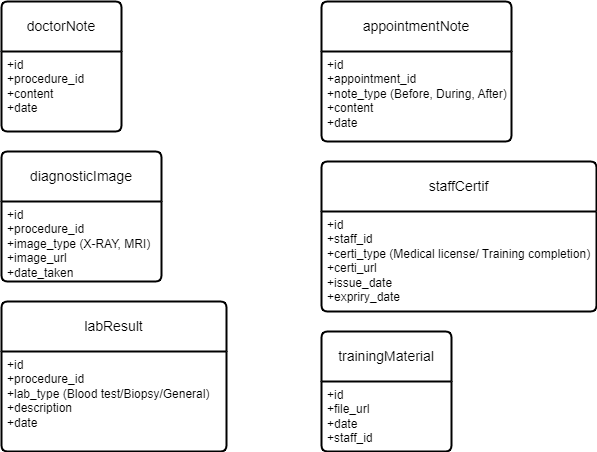

The diagram above was exported from draw.io. Its source (the exported page's mxGraphModel, read from the mxfile embedded in the PNG):
<mxGraphModel dx="440" dy="570" grid="0" gridSize="10" guides="1" tooltips="1" connect="1" arrows="1" fold="1" page="1" pageScale="1" pageWidth="850" pageHeight="1100" math="0" shadow="0">
  <root>
    <mxCell id="0" />
    <mxCell id="1" parent="0" />
    <mxCell id="zS5_vMtEKtBG-Qfywa7C-1" value="doctorNote" style="swimlane;childLayout=stackLayout;horizontal=1;startSize=50;horizontalStack=0;rounded=1;fontSize=14;fontStyle=0;strokeWidth=2;resizeParent=0;resizeLast=1;shadow=0;dashed=0;align=center;arcSize=4;whiteSpace=wrap;html=1;fontFamily=Helvetica;fontColor=default;labelBackgroundColor=default;" parent="1" vertex="1">
      <mxGeometry x="1160" y="1090" width="120" height="130" as="geometry" />
    </mxCell>
    <mxCell id="zS5_vMtEKtBG-Qfywa7C-2" value="+id&lt;br&gt;&lt;div&gt;&lt;div&gt;+procedure_id&lt;br&gt;+content&lt;/div&gt;&lt;/div&gt;&lt;div&gt;+date&lt;/div&gt;" style="align=left;strokeColor=none;fillColor=none;spacingLeft=4;fontSize=12;verticalAlign=top;resizable=0;rotatable=0;part=1;html=1;fontFamily=Helvetica;fontColor=default;labelBackgroundColor=default;" parent="zS5_vMtEKtBG-Qfywa7C-1" vertex="1">
      <mxGeometry y="50" width="120" height="80" as="geometry" />
    </mxCell>
    <mxCell id="zS5_vMtEKtBG-Qfywa7C-3" value="diagnosticImage" style="swimlane;childLayout=stackLayout;horizontal=1;startSize=50;horizontalStack=0;rounded=1;fontSize=14;fontStyle=0;strokeWidth=2;resizeParent=0;resizeLast=1;shadow=0;dashed=0;align=center;arcSize=4;whiteSpace=wrap;html=1;fontFamily=Helvetica;fontColor=default;labelBackgroundColor=default;" parent="1" vertex="1">
      <mxGeometry x="1160" y="1240" width="160" height="130" as="geometry" />
    </mxCell>
    <mxCell id="zS5_vMtEKtBG-Qfywa7C-4" value="+id&lt;br&gt;+procedure_id&lt;div&gt;&lt;div&gt;+image_type (X-RAY, MRI)&lt;br&gt;+image_url&lt;/div&gt;&lt;/div&gt;&lt;div&gt;+date_taken&lt;/div&gt;" style="align=left;strokeColor=none;fillColor=none;spacingLeft=4;fontSize=12;verticalAlign=top;resizable=0;rotatable=0;part=1;html=1;fontFamily=Helvetica;fontColor=default;labelBackgroundColor=default;" parent="zS5_vMtEKtBG-Qfywa7C-3" vertex="1">
      <mxGeometry y="50" width="160" height="80" as="geometry" />
    </mxCell>
    <mxCell id="zS5_vMtEKtBG-Qfywa7C-5" value="labResult" style="swimlane;childLayout=stackLayout;horizontal=1;startSize=50;horizontalStack=0;rounded=1;fontSize=14;fontStyle=0;strokeWidth=2;resizeParent=0;resizeLast=1;shadow=0;dashed=0;align=center;arcSize=4;whiteSpace=wrap;html=1;fontFamily=Helvetica;fontColor=default;labelBackgroundColor=default;" parent="1" vertex="1">
      <mxGeometry x="1160" y="1390" width="225" height="150" as="geometry" />
    </mxCell>
    <mxCell id="zS5_vMtEKtBG-Qfywa7C-6" value="+id&lt;br&gt;&lt;div&gt;&lt;div&gt;+procedure_id&lt;/div&gt;&lt;div&gt;+lab_type (Blood test/Biopsy/General)&lt;/div&gt;&lt;/div&gt;&lt;div&gt;+description&lt;/div&gt;&lt;div&gt;+date&lt;/div&gt;" style="align=left;strokeColor=none;fillColor=none;spacingLeft=4;fontSize=12;verticalAlign=top;resizable=0;rotatable=0;part=1;html=1;fontFamily=Helvetica;fontColor=default;labelBackgroundColor=default;" parent="zS5_vMtEKtBG-Qfywa7C-5" vertex="1">
      <mxGeometry y="50" width="225" height="100" as="geometry" />
    </mxCell>
    <mxCell id="zS5_vMtEKtBG-Qfywa7C-7" value="staffCertif" style="swimlane;childLayout=stackLayout;horizontal=1;startSize=50;horizontalStack=0;rounded=1;fontSize=14;fontStyle=0;strokeWidth=2;resizeParent=0;resizeLast=1;shadow=0;dashed=0;align=center;arcSize=4;whiteSpace=wrap;html=1;fontFamily=Helvetica;fontColor=default;labelBackgroundColor=default;" parent="1" vertex="1">
      <mxGeometry x="1480" y="1250" width="275" height="150" as="geometry" />
    </mxCell>
    <mxCell id="zS5_vMtEKtBG-Qfywa7C-8" value="+id&lt;br&gt;+staff_id&lt;div&gt;+certi_type (Medical license/ Training completion)&lt;/div&gt;&lt;div&gt;+certi_url&lt;/div&gt;&lt;div&gt;+issue_date&lt;/div&gt;&lt;div&gt;+expriry_date&lt;/div&gt;" style="align=left;strokeColor=none;fillColor=none;spacingLeft=4;fontSize=12;verticalAlign=top;resizable=0;rotatable=0;part=1;html=1;fontFamily=Helvetica;fontColor=default;labelBackgroundColor=default;" parent="zS5_vMtEKtBG-Qfywa7C-7" vertex="1">
      <mxGeometry y="50" width="275" height="100" as="geometry" />
    </mxCell>
    <mxCell id="zS5_vMtEKtBG-Qfywa7C-9" value="trainingMaterial" style="swimlane;childLayout=stackLayout;horizontal=1;startSize=50;horizontalStack=0;rounded=1;fontSize=14;fontStyle=0;strokeWidth=2;resizeParent=0;resizeLast=1;shadow=0;dashed=0;align=center;arcSize=4;whiteSpace=wrap;html=1;fontFamily=Helvetica;fontColor=default;labelBackgroundColor=default;" parent="1" vertex="1">
      <mxGeometry x="1480" y="1420" width="130" height="120" as="geometry" />
    </mxCell>
    <mxCell id="zS5_vMtEKtBG-Qfywa7C-10" value="+id&lt;br&gt;&lt;div&gt;+file_url&lt;/div&gt;&lt;div&gt;+date&lt;/div&gt;&lt;div&gt;+staff_id&lt;/div&gt;" style="align=left;strokeColor=none;fillColor=none;spacingLeft=4;fontSize=12;verticalAlign=top;resizable=0;rotatable=0;part=1;html=1;fontFamily=Helvetica;fontColor=default;labelBackgroundColor=default;" parent="zS5_vMtEKtBG-Qfywa7C-9" vertex="1">
      <mxGeometry y="50" width="130" height="70" as="geometry" />
    </mxCell>
    <mxCell id="zS5_vMtEKtBG-Qfywa7C-11" value="appointmentNote" style="swimlane;childLayout=stackLayout;horizontal=1;startSize=50;horizontalStack=0;rounded=1;fontSize=14;fontStyle=0;strokeWidth=2;resizeParent=0;resizeLast=1;shadow=0;dashed=0;align=center;arcSize=4;whiteSpace=wrap;html=1;fontFamily=Helvetica;fontColor=default;labelBackgroundColor=default;" parent="1" vertex="1">
      <mxGeometry x="1480" y="1090" width="190" height="140" as="geometry" />
    </mxCell>
    <mxCell id="zS5_vMtEKtBG-Qfywa7C-12" value="+id&lt;br&gt;&lt;div&gt;&lt;div&gt;+appointment_id&lt;br&gt;+note_type (Before, During, After)&lt;/div&gt;&lt;/div&gt;&lt;div&gt;+content&amp;nbsp;&lt;/div&gt;&lt;div&gt;+date&lt;/div&gt;" style="align=left;strokeColor=none;fillColor=none;spacingLeft=4;fontSize=12;verticalAlign=top;resizable=0;rotatable=0;part=1;html=1;fontFamily=Helvetica;fontColor=default;labelBackgroundColor=default;" parent="zS5_vMtEKtBG-Qfywa7C-11" vertex="1">
      <mxGeometry y="50" width="190" height="90" as="geometry" />
    </mxCell>
  </root>
</mxGraphModel>